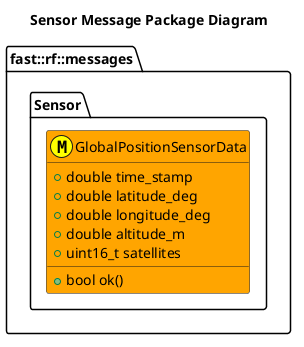

The diagram above was rendered by PlantUML. Its source (embedded in the PNG):
@startuml
title Sensor Message Package Diagram

namespace fast::rf::messages {

  namespace Sensor  {
    class GlobalPositionSensorData <<(M,#FFFF00)>> #Orange {
      +double time_stamp
      +double latitude_deg
      +double longitude_deg
      +double altitude_m
      +uint16_t satellites
      +bool ok()
    }
}
@enduml